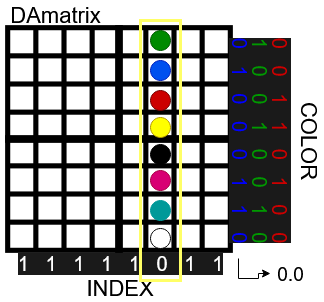

The diagram above was exported from draw.io. Its source (the exported page's mxGraphModel, read from the mxfile embedded in the PNG):
<mxGraphModel dx="1185" dy="641" grid="1" gridSize="10" guides="1" tooltips="1" connect="1" arrows="1" fold="1" page="1" pageScale="1" pageWidth="827" pageHeight="1169" math="0" shadow="0">
  <root>
    <mxCell id="0" />
    <mxCell id="1" parent="0" />
    <mxCell id="ZO_WdeOCBEghW8jIiPVo-5" value="" style="shape=image;html=1;verticalAlign=top;verticalLabelPosition=bottom;labelBackgroundColor=#ffffff;imageAspect=0;aspect=fixed;image=https://cdn2.iconfinder.com/data/icons/essential-web-1-1/50/layout-grid-table-adjust-organize-128.png" parent="1" vertex="1">
      <mxGeometry x="220" y="330" width="128" height="128" as="geometry" />
    </mxCell>
    <mxCell id="5JQ8vMN545jO8eN_l_5T-19" style="edgeStyle=orthogonalEdgeStyle;rounded=0;orthogonalLoop=1;jettySize=auto;html=1;exitX=1;exitY=1;exitDx=0;exitDy=0;fontSize=22;fontColor=#000000;" edge="1" parent="1" source="ZO_WdeOCBEghW8jIiPVo-6" target="5JQ8vMN545jO8eN_l_5T-18">
      <mxGeometry relative="1" as="geometry" />
    </mxCell>
    <mxCell id="ZO_WdeOCBEghW8jIiPVo-6" value="" style="shape=image;html=1;verticalAlign=top;verticalLabelPosition=bottom;labelBackgroundColor=#ffffff;imageAspect=0;aspect=fixed;image=https://cdn2.iconfinder.com/data/icons/essential-web-1-1/50/layout-grid-table-adjust-organize-128.png" parent="1" vertex="1">
      <mxGeometry x="330" y="330" width="128" height="128" as="geometry" />
    </mxCell>
    <mxCell id="ZO_WdeOCBEghW8jIiPVo-7" value="" style="shape=image;html=1;verticalAlign=top;verticalLabelPosition=bottom;labelBackgroundColor=#ffffff;imageAspect=0;aspect=fixed;image=https://cdn2.iconfinder.com/data/icons/essential-web-1-1/50/layout-grid-table-adjust-organize-128.png" parent="1" vertex="1">
      <mxGeometry x="330" y="220" width="128" height="128" as="geometry" />
    </mxCell>
    <mxCell id="ZO_WdeOCBEghW8jIiPVo-8" value="" style="shape=image;html=1;verticalAlign=top;verticalLabelPosition=bottom;labelBackgroundColor=#ffffff;imageAspect=0;aspect=fixed;image=https://cdn2.iconfinder.com/data/icons/essential-web-1-1/50/layout-grid-table-adjust-organize-128.png" parent="1" vertex="1">
      <mxGeometry x="220" y="220" width="128" height="128" as="geometry" />
    </mxCell>
    <mxCell id="ZO_WdeOCBEghW8jIiPVo-9" value="INDEX" style="text;html=1;strokeColor=none;fillColor=none;align=center;verticalAlign=middle;whiteSpace=wrap;rounded=0;fontSize=22;" parent="1" vertex="1">
      <mxGeometry x="320" y="478" width="40" height="20" as="geometry" />
    </mxCell>
    <mxCell id="5JQ8vMN545jO8eN_l_5T-2" value="&lt;span style=&quot;background-color: rgb(26 , 26 , 26)&quot;&gt;&lt;font style=&quot;font-size: 20px&quot; color=&quot;#FFFFFF&quot;&gt;1&amp;nbsp;&amp;nbsp; 1 &amp;nbsp; 1 &amp;nbsp; 1 &amp;nbsp; 1 &amp;nbsp; 0 &amp;nbsp; 1 &amp;nbsp; 1&lt;br&gt;&lt;/font&gt;&lt;/span&gt;" style="text;html=1;align=center;verticalAlign=middle;resizable=0;points=[];autosize=1;fontSize=20;" vertex="1" parent="1">
      <mxGeometry x="230" y="448" width="220" height="30" as="geometry" />
    </mxCell>
    <mxCell id="5JQ8vMN545jO8eN_l_5T-3" value="&lt;font color=&quot;#0000FF&quot;&gt;&lt;span style=&quot;background-color: rgb(26 , 26 , 26) ; font-size: 20px&quot;&gt;&lt;font style=&quot;font-size: 20px&quot;&gt;0&amp;nbsp;&amp;nbsp; 1 &amp;nbsp; 0 &amp;nbsp; 0 &amp;nbsp; 0 &amp;nbsp; 1 &amp;nbsp; 1 &amp;nbsp; 0&lt;/font&gt;&lt;/span&gt;&lt;/font&gt;" style="text;html=1;align=center;verticalAlign=middle;resizable=0;points=[];autosize=1;rotation=90;fontSize=20;" vertex="1" parent="1">
      <mxGeometry x="350" y="325" width="220" height="30" as="geometry" />
    </mxCell>
    <mxCell id="5JQ8vMN545jO8eN_l_5T-4" value="&lt;span style=&quot;background-color: rgb(26 , 26 , 26) ; font-size: 20px&quot;&gt;&lt;font style=&quot;font-size: 20px&quot; color=&quot;#009900&quot;&gt;1&amp;nbsp;&amp;nbsp; 0 &amp;nbsp; 0 &amp;nbsp; 1 &amp;nbsp; 0 &amp;nbsp; 0 &amp;nbsp; 1 &amp;nbsp; 0&lt;/font&gt;&lt;/span&gt;" style="text;html=1;align=center;verticalAlign=middle;resizable=0;points=[];autosize=1;rotation=90;fontSize=20;" vertex="1" parent="1">
      <mxGeometry x="370" y="325" width="220" height="30" as="geometry" />
    </mxCell>
    <mxCell id="5JQ8vMN545jO8eN_l_5T-5" value="&lt;span style=&quot;background-color: rgb(26 , 26 , 26) ; font-size: 20px&quot;&gt;&lt;font style=&quot;font-size: 20px&quot; color=&quot;#CC0000&quot;&gt;0&amp;nbsp;&amp;nbsp; 0 &amp;nbsp; 1 &amp;nbsp; 1 &amp;nbsp; 0 &amp;nbsp; 1 &amp;nbsp; 0 &amp;nbsp; 0&lt;/font&gt;&lt;/span&gt;" style="text;html=1;align=center;verticalAlign=middle;resizable=0;points=[];autosize=1;rotation=90;fontSize=20;" vertex="1" parent="1">
      <mxGeometry x="390" y="325" width="220" height="30" as="geometry" />
    </mxCell>
    <mxCell id="5JQ8vMN545jO8eN_l_5T-7" value="COLOR" style="text;html=1;strokeColor=none;fillColor=none;align=center;verticalAlign=middle;whiteSpace=wrap;rounded=0;fontSize=22;rotation=90;" vertex="1" parent="1">
      <mxGeometry x="510" y="330" width="40" height="22" as="geometry" />
    </mxCell>
    <mxCell id="5JQ8vMN545jO8eN_l_5T-9" value="" style="rounded=0;whiteSpace=wrap;html=1;fillColor=none;strokeColor=#FFFF66;strokeWidth=3;fontSize=22;fontColor=#000000;labelBorderColor=#FFFF00;" vertex="1" parent="1">
      <mxGeometry x="360" y="220" width="40" height="260" as="geometry" />
    </mxCell>
    <mxCell id="5JQ8vMN545jO8eN_l_5T-11" value="" style="ellipse;whiteSpace=wrap;html=1;aspect=fixed;strokeColor=#005700;fontSize=22;fontColor=#ffffff;fillColor=#008a00;" vertex="1" parent="1">
      <mxGeometry x="370" y="230" width="20" height="20" as="geometry" />
    </mxCell>
    <mxCell id="5JQ8vMN545jO8eN_l_5T-12" value="" style="ellipse;whiteSpace=wrap;html=1;aspect=fixed;strokeColor=#6F0000;fontSize=22;fontColor=#ffffff;fillColor=#CC0000;" vertex="1" parent="1">
      <mxGeometry x="370" y="290" width="20" height="20" as="geometry" />
    </mxCell>
    <mxCell id="5JQ8vMN545jO8eN_l_5T-13" value="" style="ellipse;whiteSpace=wrap;html=1;aspect=fixed;strokeColor=#001DBC;fontSize=22;fontColor=#ffffff;fillColor=#0050ef;" vertex="1" parent="1">
      <mxGeometry x="370" y="260" width="20" height="20" as="geometry" />
    </mxCell>
    <mxCell id="5JQ8vMN545jO8eN_l_5T-14" value="" style="ellipse;whiteSpace=wrap;html=1;aspect=fixed;strokeColor=#000000;fontSize=22;fontColor=#ffffff;fillColor=#000000;" vertex="1" parent="1">
      <mxGeometry x="370" y="344" width="20" height="20" as="geometry" />
    </mxCell>
    <mxCell id="5JQ8vMN545jO8eN_l_5T-15" value="" style="ellipse;whiteSpace=wrap;html=1;aspect=fixed;strokeColor=#B09500;fontSize=22;fontColor=#ffffff;fillColor=#FFFF00;" vertex="1" parent="1">
      <mxGeometry x="370" y="317" width="20" height="20" as="geometry" />
    </mxCell>
    <mxCell id="5JQ8vMN545jO8eN_l_5T-18" value="&lt;font style=&quot;font-size: 19px&quot;&gt;0.0&lt;/font&gt;" style="text;html=1;align=center;verticalAlign=middle;resizable=0;points=[];autosize=1;fontSize=22;fontColor=#000000;" vertex="1" parent="1">
      <mxGeometry x="490" y="458" width="40" height="30" as="geometry" />
    </mxCell>
    <mxCell id="5JQ8vMN545jO8eN_l_5T-21" value="" style="ellipse;whiteSpace=wrap;html=1;aspect=fixed;strokeColor=#A50040;fontSize=22;fontColor=#ffffff;fillColor=#d80073;" vertex="1" parent="1">
      <mxGeometry x="370" y="370" width="20" height="20" as="geometry" />
    </mxCell>
    <mxCell id="5JQ8vMN545jO8eN_l_5T-22" value="" style="ellipse;whiteSpace=wrap;html=1;aspect=fixed;strokeColor=#009999;fontSize=22;fontColor=#ffffff;fillColor=#009999;" vertex="1" parent="1">
      <mxGeometry x="370" y="400" width="20" height="20" as="geometry" />
    </mxCell>
    <mxCell id="5JQ8vMN545jO8eN_l_5T-23" value="" style="ellipse;whiteSpace=wrap;html=1;aspect=fixed;strokeColor=#000000;fontSize=22;fontColor=#ffffff;fillColor=#FFFFFF;" vertex="1" parent="1">
      <mxGeometry x="370" y="428" width="20" height="20" as="geometry" />
    </mxCell>
    <mxCell id="5JQ8vMN545jO8eN_l_5T-24" value="DAmatrix" style="text;html=1;align=center;verticalAlign=middle;resizable=0;points=[];autosize=1;fontSize=22;fontColor=#000000;" vertex="1" parent="1">
      <mxGeometry x="220" y="200" width="110" height="30" as="geometry" />
    </mxCell>
  </root>
</mxGraphModel>